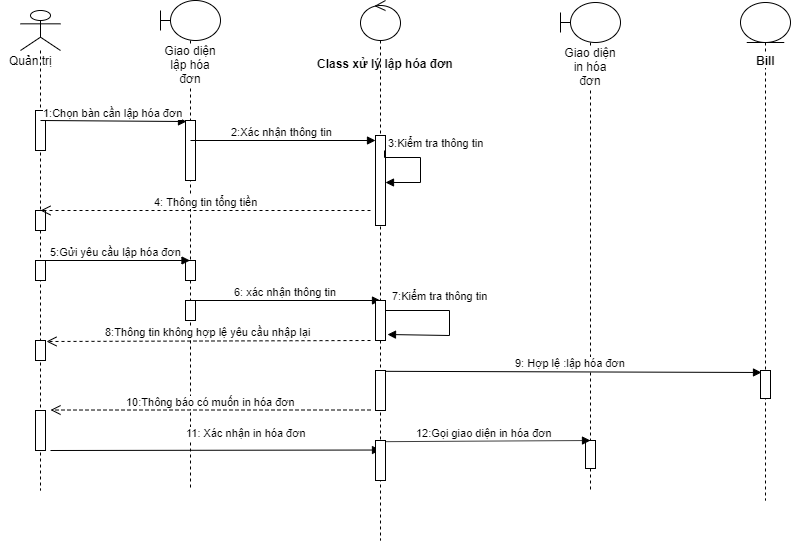

The diagram above was exported from draw.io. Its source (the exported page's mxGraphModel, read from the mxfile embedded in the PNG):
<mxGraphModel dx="1016" dy="531" grid="1" gridSize="10" guides="1" tooltips="1" connect="1" arrows="1" fold="1" page="1" pageScale="1" pageWidth="827" pageHeight="1169" math="0" shadow="0">
  <root>
    <mxCell id="0" />
    <mxCell id="1" parent="0" />
    <mxCell id="dGLvdBdhM5jmOPDacFoK-4" value="" style="shape=umlLifeline;participant=umlActor;perimeter=lifelinePerimeter;whiteSpace=wrap;html=1;container=1;collapsible=0;recursiveResize=0;verticalAlign=top;spacingTop=36;labelBackgroundColor=#ffffff;outlineConnect=0;" parent="1" vertex="1">
      <mxGeometry x="20" y="20" width="40" height="480" as="geometry" />
    </mxCell>
    <mxCell id="dGLvdBdhM5jmOPDacFoK-5" value="Quản trị" style="text;html=1;align=center;verticalAlign=middle;resizable=0;points=[];;autosize=1;" parent="dGLvdBdhM5jmOPDacFoK-4" vertex="1">
      <mxGeometry x="-20" y="40" width="60" height="20" as="geometry" />
    </mxCell>
    <mxCell id="dGLvdBdhM5jmOPDacFoK-6" value="" style="html=1;points=[];perimeter=orthogonalPerimeter;" parent="dGLvdBdhM5jmOPDacFoK-4" vertex="1">
      <mxGeometry x="15" y="100" width="10" height="40" as="geometry" />
    </mxCell>
    <mxCell id="hxWgJqKo6K944Privin_-9" value="" style="html=1;points=[];perimeter=orthogonalPerimeter;" parent="dGLvdBdhM5jmOPDacFoK-4" vertex="1">
      <mxGeometry x="15" y="250" width="10" height="20" as="geometry" />
    </mxCell>
    <mxCell id="IKa3dy3F1PjCVyayHEUj-4" value="" style="html=1;points=[];perimeter=orthogonalPerimeter;" parent="dGLvdBdhM5jmOPDacFoK-4" vertex="1">
      <mxGeometry x="15" y="200" width="10" height="20" as="geometry" />
    </mxCell>
    <mxCell id="IKa3dy3F1PjCVyayHEUj-13" value="" style="html=1;points=[];perimeter=orthogonalPerimeter;" parent="dGLvdBdhM5jmOPDacFoK-4" vertex="1">
      <mxGeometry x="15" y="330" width="10" height="20" as="geometry" />
    </mxCell>
    <mxCell id="dGLvdBdhM5jmOPDacFoK-8" value="Giao diện lập hóa đơn" style="shape=umlLifeline;participant=umlBoundary;perimeter=lifelinePerimeter;whiteSpace=wrap;html=1;container=1;collapsible=0;recursiveResize=0;verticalAlign=top;spacingTop=36;labelBackgroundColor=#ffffff;outlineConnect=0;" parent="1" vertex="1">
      <mxGeometry x="160" y="10" width="60" height="490" as="geometry" />
    </mxCell>
    <mxCell id="dGLvdBdhM5jmOPDacFoK-9" value="" style="html=1;points=[];perimeter=orthogonalPerimeter;" parent="dGLvdBdhM5jmOPDacFoK-8" vertex="1">
      <mxGeometry x="25" y="120" width="10" height="60" as="geometry" />
    </mxCell>
    <mxCell id="IKa3dy3F1PjCVyayHEUj-9" value="" style="html=1;points=[];perimeter=orthogonalPerimeter;" parent="dGLvdBdhM5jmOPDacFoK-8" vertex="1">
      <mxGeometry x="25" y="260" width="10" height="20" as="geometry" />
    </mxCell>
    <mxCell id="IKa3dy3F1PjCVyayHEUj-8" value="" style="html=1;points=[];perimeter=orthogonalPerimeter;" parent="dGLvdBdhM5jmOPDacFoK-8" vertex="1">
      <mxGeometry x="25" y="300" width="10" height="20" as="geometry" />
    </mxCell>
    <mxCell id="dGLvdBdhM5jmOPDacFoK-10" value="1:Chọn bàn cần lập hóa đơn" style="html=1;verticalAlign=bottom;endArrow=block;entryX=0.1;entryY=0.017;entryDx=0;entryDy=0;entryPerimeter=0;" parent="1" target="dGLvdBdhM5jmOPDacFoK-9" edge="1">
      <mxGeometry width="80" relative="1" as="geometry">
        <mxPoint x="40" y="130" as="sourcePoint" />
        <mxPoint x="120" y="130" as="targetPoint" />
        <Array as="points" />
      </mxGeometry>
    </mxCell>
    <mxCell id="dGLvdBdhM5jmOPDacFoK-14" value="2:Xác nhận thông tin&amp;nbsp;" style="html=1;verticalAlign=bottom;endArrow=block;" parent="1" edge="1" target="hxWgJqKo6K944Privin_-1">
      <mxGeometry width="80" relative="1" as="geometry">
        <mxPoint x="190" y="150" as="sourcePoint" />
        <mxPoint x="360" y="150" as="targetPoint" />
      </mxGeometry>
    </mxCell>
    <mxCell id="hxWgJqKo6K944Privin_-3" value="Giao diện in hóa đơn" style="shape=umlLifeline;participant=umlBoundary;perimeter=lifelinePerimeter;whiteSpace=wrap;html=1;container=1;collapsible=0;recursiveResize=0;verticalAlign=top;spacingTop=36;labelBackgroundColor=#ffffff;outlineConnect=0;" parent="1" vertex="1">
      <mxGeometry x="560" y="12" width="60" height="488" as="geometry" />
    </mxCell>
    <mxCell id="IKa3dy3F1PjCVyayHEUj-1" value="" style="html=1;points=[];perimeter=orthogonalPerimeter;" parent="hxWgJqKo6K944Privin_-3" vertex="1">
      <mxGeometry x="25" y="438" width="10" height="28" as="geometry" />
    </mxCell>
    <mxCell id="IKa3dy3F1PjCVyayHEUj-7" value="4: Thông tin tổng tiền" style="html=1;verticalAlign=bottom;endArrow=open;dashed=1;endSize=8;entryX=0.5;entryY=0;entryDx=0;entryDy=0;entryPerimeter=0;" parent="1" target="IKa3dy3F1PjCVyayHEUj-4" edge="1">
      <mxGeometry relative="1" as="geometry">
        <mxPoint x="370" y="220" as="sourcePoint" />
        <mxPoint x="290" y="220" as="targetPoint" />
      </mxGeometry>
    </mxCell>
    <mxCell id="IKa3dy3F1PjCVyayHEUj-10" value="5:Gửi yêu cầu lập hóa đơn" style="html=1;verticalAlign=bottom;endArrow=block;" parent="1" target="dGLvdBdhM5jmOPDacFoK-8" edge="1">
      <mxGeometry width="80" relative="1" as="geometry">
        <mxPoint x="40" y="270" as="sourcePoint" />
        <mxPoint x="120" y="270" as="targetPoint" />
      </mxGeometry>
    </mxCell>
    <mxCell id="IKa3dy3F1PjCVyayHEUj-11" value="6: xác nhận thông tin" style="html=1;verticalAlign=bottom;endArrow=block;entryX=0.5;entryY=0;entryDx=0;entryDy=0;entryPerimeter=0;" parent="1" target="hxWgJqKo6K944Privin_-7" edge="1">
      <mxGeometry width="80" relative="1" as="geometry">
        <mxPoint x="190" y="310" as="sourcePoint" />
        <mxPoint x="270" y="310" as="targetPoint" />
      </mxGeometry>
    </mxCell>
    <mxCell id="IKa3dy3F1PjCVyayHEUj-12" value="7:Kiểm tra thông tin&amp;nbsp;" style="edgeStyle=orthogonalEdgeStyle;html=1;align=left;spacingLeft=2;endArrow=block;rounded=0;exitX=0.9;exitY=0.167;exitDx=0;exitDy=0;exitPerimeter=0;entryX=1.18;entryY=0.85;entryDx=0;entryDy=0;entryPerimeter=0;" parent="1" edge="1" target="hxWgJqKo6K944Privin_-7">
      <mxGeometry x="-0.8675" y="15" relative="1" as="geometry">
        <mxPoint x="378" y="320" as="sourcePoint" />
        <Array as="points">
          <mxPoint x="449" y="320" />
          <mxPoint x="449" y="345" />
        </Array>
        <mxPoint as="offset" />
        <mxPoint x="379" y="345" as="targetPoint" />
      </mxGeometry>
    </mxCell>
    <mxCell id="IKa3dy3F1PjCVyayHEUj-14" value="8:Thông tin không hợp lệ yêu cầu nhập lại" style="html=1;verticalAlign=bottom;endArrow=open;dashed=1;endSize=8;entryX=1.1;entryY=0.05;entryDx=0;entryDy=0;entryPerimeter=0;" parent="1" target="IKa3dy3F1PjCVyayHEUj-13" edge="1">
      <mxGeometry relative="1" as="geometry">
        <mxPoint x="370" y="350" as="sourcePoint" />
        <mxPoint x="290" y="350" as="targetPoint" />
      </mxGeometry>
    </mxCell>
    <mxCell id="IKa3dy3F1PjCVyayHEUj-18" value="9: Hợp lệ :lập hóa đơn" style="html=1;verticalAlign=bottom;endArrow=block;entryX=0.1;entryY=0.071;entryDx=0;entryDy=0;entryPerimeter=0;exitX=0.38;exitY=0.02;exitDx=0;exitDy=0;exitPerimeter=0;" parent="1" target="IKa3dy3F1PjCVyayHEUj-16" edge="1" source="IKa3dy3F1PjCVyayHEUj-15">
      <mxGeometry width="80" relative="1" as="geometry">
        <mxPoint x="370" y="380" as="sourcePoint" />
        <mxPoint x="450" y="380" as="targetPoint" />
      </mxGeometry>
    </mxCell>
    <mxCell id="IKa3dy3F1PjCVyayHEUj-19" value="" style="html=1;points=[];perimeter=orthogonalPerimeter;" parent="1" vertex="1">
      <mxGeometry x="35" y="420" width="10" height="40" as="geometry" />
    </mxCell>
    <mxCell id="IKa3dy3F1PjCVyayHEUj-20" value="10:Thông báo có muốn in hóa đơn" style="html=1;verticalAlign=bottom;endArrow=open;dashed=1;endSize=8;entryX=1.5;entryY=-0.012;entryDx=0;entryDy=0;entryPerimeter=0;" parent="1" target="IKa3dy3F1PjCVyayHEUj-19" edge="1">
      <mxGeometry relative="1" as="geometry">
        <mxPoint x="370" y="419.5" as="sourcePoint" />
        <mxPoint x="290" y="419.5" as="targetPoint" />
      </mxGeometry>
    </mxCell>
    <mxCell id="IKa3dy3F1PjCVyayHEUj-27" value="11: Xác nhận in hóa đơn" style="html=1;verticalAlign=bottom;endArrow=block;entryX=0.5;entryY=0.238;entryDx=0;entryDy=0;entryPerimeter=0;" parent="1" target="IKa3dy3F1PjCVyayHEUj-26" edge="1">
      <mxGeometry x="0.1875" y="10" width="80" relative="1" as="geometry">
        <mxPoint x="50" y="460" as="sourcePoint" />
        <mxPoint x="142.5" y="459.5" as="targetPoint" />
        <mxPoint y="1" as="offset" />
      </mxGeometry>
    </mxCell>
    <mxCell id="IKa3dy3F1PjCVyayHEUj-28" value="12:Gọi giao diện in hóa đơn" style="html=1;verticalAlign=bottom;endArrow=block;entryX=0.5;entryY=0;entryDx=0;entryDy=0;entryPerimeter=0;exitX=0.3;exitY=0.03;exitDx=0;exitDy=0;exitPerimeter=0;" parent="1" target="IKa3dy3F1PjCVyayHEUj-1" edge="1" source="IKa3dy3F1PjCVyayHEUj-26">
      <mxGeometry width="80" relative="1" as="geometry">
        <mxPoint x="370" y="450" as="sourcePoint" />
        <mxPoint x="450" y="450" as="targetPoint" />
      </mxGeometry>
    </mxCell>
    <mxCell id="Z8A2eF9YELepSlE1xFhq-1" value="" style="shape=umlLifeline;participant=umlControl;perimeter=lifelinePerimeter;whiteSpace=wrap;html=1;container=1;collapsible=0;recursiveResize=0;verticalAlign=top;spacingTop=36;labelBackgroundColor=#ffffff;outlineConnect=0;" vertex="1" parent="1">
      <mxGeometry x="360" y="10" width="40" height="540" as="geometry" />
    </mxCell>
    <mxCell id="hxWgJqKo6K944Privin_-1" value="" style="html=1;points=[];perimeter=orthogonalPerimeter;" parent="Z8A2eF9YELepSlE1xFhq-1" vertex="1">
      <mxGeometry x="15" y="135" width="10" height="90" as="geometry" />
    </mxCell>
    <mxCell id="hxWgJqKo6K944Privin_-2" value="3:Kiểm tra thông tin&amp;nbsp;" style="edgeStyle=orthogonalEdgeStyle;html=1;align=left;spacingLeft=2;endArrow=block;rounded=0;exitX=0.9;exitY=0.167;exitDx=0;exitDy=0;exitPerimeter=0;" parent="Z8A2eF9YELepSlE1xFhq-1" source="hxWgJqKo6K944Privin_-1" target="hxWgJqKo6K944Privin_-1" edge="1">
      <mxGeometry x="-0.8675" y="15" relative="1" as="geometry">
        <mxPoint x="85" y="122" as="sourcePoint" />
        <Array as="points">
          <mxPoint x="24" y="157" />
          <mxPoint x="60" y="157" />
          <mxPoint x="60" y="182" />
        </Array>
        <mxPoint as="offset" />
      </mxGeometry>
    </mxCell>
    <mxCell id="hxWgJqKo6K944Privin_-7" value="" style="html=1;points=[];perimeter=orthogonalPerimeter;" parent="Z8A2eF9YELepSlE1xFhq-1" vertex="1">
      <mxGeometry x="15" y="300" width="10" height="40" as="geometry" />
    </mxCell>
    <mxCell id="IKa3dy3F1PjCVyayHEUj-15" value="" style="html=1;points=[];perimeter=orthogonalPerimeter;" parent="Z8A2eF9YELepSlE1xFhq-1" vertex="1">
      <mxGeometry x="15" y="370" width="10" height="40" as="geometry" />
    </mxCell>
    <mxCell id="IKa3dy3F1PjCVyayHEUj-26" value="" style="html=1;points=[];perimeter=orthogonalPerimeter;" parent="Z8A2eF9YELepSlE1xFhq-1" vertex="1">
      <mxGeometry x="15" y="440" width="10" height="40" as="geometry" />
    </mxCell>
    <mxCell id="Z8A2eF9YELepSlE1xFhq-2" value="Class xử lý lập hóa đơn" style="text;html=1;fontStyle=1" vertex="1" parent="1">
      <mxGeometry x="315" y="60" width="150" height="30" as="geometry" />
    </mxCell>
    <mxCell id="Z8A2eF9YELepSlE1xFhq-3" value="" style="shape=umlLifeline;participant=umlEntity;perimeter=lifelinePerimeter;whiteSpace=wrap;html=1;container=1;collapsible=0;recursiveResize=0;verticalAlign=top;spacingTop=36;labelBackgroundColor=#ffffff;outlineConnect=0;" vertex="1" parent="1">
      <mxGeometry x="740" y="12" width="50" height="498" as="geometry" />
    </mxCell>
    <mxCell id="IKa3dy3F1PjCVyayHEUj-16" value="" style="html=1;points=[];perimeter=orthogonalPerimeter;" parent="Z8A2eF9YELepSlE1xFhq-3" vertex="1">
      <mxGeometry x="20" y="368" width="10" height="28" as="geometry" />
    </mxCell>
    <mxCell id="Z8A2eF9YELepSlE1xFhq-4" value="&lt;span style=&quot;white-space: normal ; background-color: rgb(255 , 255 , 255)&quot;&gt;&lt;b&gt;Bill&lt;/b&gt;&lt;/span&gt;" style="text;html=1;align=center;verticalAlign=middle;resizable=0;points=[];;autosize=1;" vertex="1" parent="Z8A2eF9YELepSlE1xFhq-3">
      <mxGeometry x="10" y="48" width="30" height="20" as="geometry" />
    </mxCell>
  </root>
</mxGraphModel>